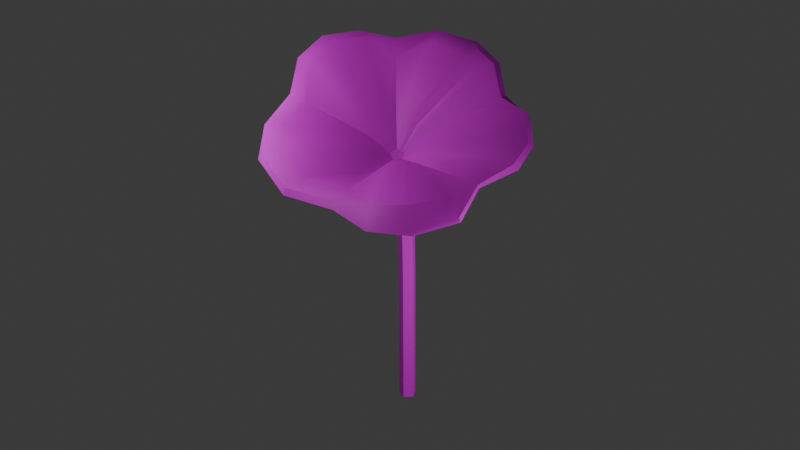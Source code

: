 # Source: Small_leli_1.blend  (saved by Blender 4.0.36; exported with 4.5.12 LTS)
import bpy
from mathutils import Matrix  # noqa: F401  (used for matrix-valued properties, if any)

bpy.ops.wm.read_factory_settings(use_empty=True)
scene = bpy.context.scene
scene.name = 'Scene'

# ---- collections
col_collection = bpy.data.collections.new('Collection'); scene.collection.children.link(col_collection)

# ---- images (referenced by path relative to the original .blend; pixels are not part of the script)
import os
ASSET_DIR = os.environ.get("B2B_ASSET_DIR", "")  # directory of the original .blend (textures are referenced by path, not embedded)
HERE = os.path.dirname(os.path.abspath(__file__))  # packed textures are extracted next to this script under _unpacked/

def load_image(name, relpath, width, height, colorspace="sRGB"):
    """Load a texture the original file referenced (path relative to the .blend, or extracted next to this script)."""
    p = next((c for c in (os.path.join(HERE, relpath), os.path.join(ASSET_DIR, relpath)) if relpath and os.path.exists(c)), "")
    if p:
        img = bpy.data.images.load(p, check_existing=True)
        img.name = name
    else:  # same state as the original file: an image datablock whose file is absent (Cycles renders it pink)
        img = bpy.data.images.new(name, width, height)
        img.source = "FILE"
        img.filepath = "//" + (relpath or name)
    img.colorspace_settings.name = colorspace
    return img
img_texture1_small_leli_png = load_image('Texture1_small_leli.png', 'Texture1_small_leli.png', 1024, 1024, 'sRGB')

# ---- materials (node trees are filled in below, after node groups)
mat_material_001 = bpy.data.materials.new('Material.001')
mat_material_001.use_transparent_shadow = False

# ---- node groups
ng_auto_smooth = bpy.data.node_groups.new('Auto Smooth', 'GeometryNodeTree')
_s = ng_auto_smooth.interface.new_socket(name='Geometry', in_out='OUTPUT', socket_type='NodeSocketGeometry')
_s = ng_auto_smooth.interface.new_socket(name='Geometry', in_out='INPUT', socket_type='NodeSocketGeometry')
_s = ng_auto_smooth.interface.new_socket(name='Angle', in_out='INPUT', socket_type='NodeSocketFloat')
_s.subtype = 'ANGLE'
_s.min_value = 0.0
_s.max_value = 3.142
ng_auto_smooth.is_modifier = True
_N = ng_auto_smooth.nodes; _L = ng_auto_smooth.links
n0 = _N.new('NodeGroupOutput'); n0.name = 'Group Output'; n0.location = (480, -100)
n1 = _N.new('NodeGroupInput'); n1.name = 'Group Input'; n1.location = (-420, -300)
n2 = _N.new('NodeGroupInput'); n2.name = 'Group Input.001'; n2.location = (-60, -100)
n3 = _N.new('GeometryNodeSetShadeSmooth'); n3.name = 'Set Shade Smooth'; n3.location = (120, -100)
n3.domain = 'EDGE'
n4 = _N.new('GeometryNodeSetShadeSmooth'); n4.name = 'Set Shade Smooth.001'; n4.location = (300, -100)
n5 = _N.new('GeometryNodeInputMeshEdgeAngle'); n5.name = 'Edge Angle'; n5.location = (-420, -220)
n6 = _N.new('GeometryNodeInputEdgeSmooth'); n6.name = 'Is Edge Smooth'; n6.location = (-60, -160)
n7 = _N.new('GeometryNodeInputShadeSmooth'); n7.name = 'Is Face Smooth'; n7.location = (-240, -340)
n8 = _N.new('FunctionNodeBooleanMath'); n8.name = 'Boolean Math'; n8.location = (-60, -220)
n9 = _N.new('FunctionNodeCompare'); n9.name = 'Compare'; n9.location = (-240, -180)
n9.operation = 'LESS_EQUAL'
_L.new(n5.outputs[0], n9.inputs[0])
_L.new(n4.outputs[0], n0.inputs[0])
_L.new(n1.outputs[1], n9.inputs[1])
_L.new(n9.outputs[0], n8.inputs[0])
_L.new(n7.outputs[0], n8.inputs[1])
_L.new(n2.outputs[0], n3.inputs[0])
_L.new(n6.outputs[0], n3.inputs[1])
_L.new(n3.outputs[0], n4.inputs[0])
_L.new(n8.outputs[0], n3.inputs[2])
n0.is_active_output = True

# ---- material node trees
mat_material_001.use_nodes = True; mat_material_001.node_tree.nodes.clear()
_N = mat_material_001.node_tree.nodes; _L = mat_material_001.node_tree.links
n0 = _N.new('ShaderNodeBsdfPrincipled'); n0.name = 'Principled BSDF'; n0.location = (10, 300)
n0.inputs[3].default_value = 1.45
n1 = _N.new('ShaderNodeOutputMaterial'); n1.name = 'Material Output'; n1.location = (300, 300)
n2 = _N.new('ShaderNodeTexImage'); n2.name = 'Image Texture'; n2.location = (-280, 271)
n2.image = img_texture1_small_leli_png
_L.new(n0.outputs[0], n1.inputs[0])
_L.new(n2.outputs[0], n0.inputs[0])
n1.is_active_output = True

# ---- world
world_world = bpy.data.worlds.new('World'); scene.world = world_world
world_world.use_nodes = True; world_world.node_tree.nodes.clear()
_N = world_world.node_tree.nodes; _L = world_world.node_tree.links
n0 = _N.new('ShaderNodeOutputWorld'); n0.name = 'World Output'; n0.location = (300, 300)
n1 = _N.new('ShaderNodeBackground'); n1.name = 'Background'; n1.location = (10, 300)
n1.inputs[0].default_value = (0.05088, 0.05088, 0.05088, 1.0)
_L.new(n1.outputs[0], n0.inputs[0])
n0.is_active_output = True
world_world.color = (0.05088, 0.05088, 0.05088)
world_world.use_sun_shadow = False
world_world.sun_shadow_jitter_overblur = 0.0

# ---- cameras
cam_camera = bpy.data.cameras.new('Camera')
cam_camera.clip_end = 100.0
cam_camera.ortho_scale = 7.314

# ---- lights
light_light = bpy.data.lights.new('Light', 'POINT')
light_light.transmission_factor = 0.0
light_light.use_soft_falloff = False
light_light.energy = 1000.0
light_light.shadow_soft_size = 4.747
light_light.shadow_maximum_resolution = 0.006
light_light.use_absolute_resolution = True
light_light_001 = bpy.data.lights.new('Light.001', 'POINT')
light_light_001.transmission_factor = 0.0
light_light_001.use_soft_falloff = False
light_light_001.energy = 1000.0
light_light_001.shadow_soft_size = 4.747
light_light_001.shadow_maximum_resolution = 0.006
light_light_001.use_absolute_resolution = True

# ---- meshes
me_cylinder_002 = bpy.data.meshes.new('Cylinder.002')
me_cylinder_002.from_pydata([(1.308, 0.08034, 1.282), (0.5787, 0.26, 3.027), (1.117, 0.08034, 2.196), (0.7927, 0.08034, 3.15), (0.895, 0.26, 2.087), (0.711, -0.2103, 3.103), (1.073, 0.26, 1.204), (0.4464, -0.2103, 2.95), (1.167, 0.26, 0.1244), (0.3646, 0.08034, 2.903), (0.6051, 0.1661, 4.119), (0.1367, 0.5377, 3.913), (0.4262, -0.435, 4.04), (-0.1528, -0.435, 3.787), (-0.3317, 0.1661, 3.708), (0.7978, 0.2535, 5.117), (-0.1459, 1.194, 4.701), (0.3195, -1.014, 4.782), (-0.9197, -0.857, 4.16), (-1.207, 0.5077, 4.11), (1.798, 0.4604, 6.867), (-0.4096, 2.786, 5.896), (0.5258, -2.68, 5.903), (-2.08, -2.398, 4.439), (-3.28, 0.9637, 4.105), (1.67, 0.4489, 6.841), (-0.4654, 2.656, 5.895), (0.4325, -2.57, 5.881), (-2.08, -2.359, 4.529), (-3.125, 0.8846, 4.236), (-0.1534, 0.0311, 4.496), (-0.3122, 0.1894, 4.426), (-0.2339, -0.1823, 4.44), (-0.4425, -0.1558, 4.335), (-0.4909, 0.07387, 4.327), (0.4391, -0.6972, 4.866), (0.5586, -0.3803, 4.95), (0.6782, -0.06336, 5.033), (1.47, -2.379, 6.457), (2.115, -1.708, 6.788), (2.185, -0.6114, 7.03), (1.272, -2.252, 6.49), (1.832, -1.619, 6.818), (1.971, -0.623, 7.036), (-0.2138, -0.1289, 4.454), (-0.1937, -0.07558, 4.468), (-0.1735, -0.02224, 4.482), (0.5618, 0.4887, 5.013), (0.3259, 0.7238, 4.909), (0.09003, 0.9589, 4.805), (1.884, 1.473, 6.977), (1.394, 2.366, 6.937), (0.5486, 2.824, 6.561), (1.679, 1.342, 6.966), (1.264, 2.315, 6.964), (0.4654, 2.677, 6.63), (-0.1931, 0.07067, 4.479), (-0.2328, 0.1102, 4.461), (-0.2725, 0.1498, 4.444), (-0.4112, 1.022, 4.554), (-0.6766, 0.8508, 4.406), (-0.942, 0.6793, 4.258), (-1.319, 3.211, 5.37), (-2.315, 3.091, 4.831), (-3.136, 2.221, 4.309), (-1.398, 3.062, 5.509), (-2.344, 2.962, 4.995), (-3.114, 2.175, 4.508), (-0.3569, 0.1605, 4.401), (-0.4016, 0.1316, 4.377), (-0.4462, 0.1027, 4.352), (-1.135, 0.1665, 4.123), (-1.064, -0.1747, 4.135), (-0.9916, -0.5158, 4.148), (-3.876, 0.01843, 3.916), (-3.903, -1.091, 3.913), (-3.206, -2.119, 4.031), (-3.788, 0.002311, 4.024), (-3.831, -1.063, 4.007), (-3.222, -2.077, 4.161), (-0.4788, 0.01645, 4.329), (-0.4667, -0.04098, 4.331), (-0.4546, -0.0984, 4.333), (-0.6099, -0.8963, 4.316), (-0.3001, -0.9355, 4.471), (0.009702, -0.9748, 4.627), (-1.458, -3.26, 4.719), (-0.7454, -3.547, 5.102), (0.04572, -3.374, 5.516), (-1.475, -3.138, 4.873), (-0.8169, -3.419, 5.194), (-0.003912, -3.285, 5.686), (-0.3903, -0.1624, 4.361), (-0.3382, -0.169, 4.388), (-0.286, -0.1756, 4.414), (-2.691, 0.7161, 4.376), (-0.4691, 2.344, 5.706), (0.3375, -2.265, 5.644), (-1.888, -2.024, 4.557), (1.398, 0.3822, 6.477), (1.047, -1.993, 6.461), (1.365, -1.422, 6.614), (1.647, -0.5102, 6.868), (1.394, 1.219, 6.974), (0.9671, 1.96, 6.963), (0.276, 2.351, 6.613), (-1.438, 2.668, 5.466), (-2.215, 2.464, 5.198), (-2.685, 1.871, 4.634), (-3.384, 0.0204, 4.363), (-3.423, -0.9059, 4.478), (-2.842, -1.766, 4.489), (-1.392, -2.72, 5.006), (-0.8233, -2.955, 5.386), (-0.1175, -2.819, 5.645), (-1.16, 0.3027, 4.311), (-0.03931, -0.7244, 4.921), (0.07231, -0.5529, 5.122), (0.2665, -0.3471, 5.325), (0.2469, -0.1019, 5.251), (0.1577, 0.3412, 5.288), (0.003149, 0.6138, 5.311), (-0.1695, 0.6795, 5.094), (-0.6197, 0.7441, 4.864), (-0.872, 0.6551, 4.84), (-0.9877, 0.5005, 4.651), (-1.129, 0.06057, 4.506), (-1.2, -0.1967, 4.59), (-1.002, -0.4466, 4.528), (-0.6655, -0.7246, 4.66), (-0.5015, -0.8887, 4.873), (-0.244, -0.7708, 4.866), (-0.3369, 0.7826, 4.892), (-0.8424, -0.6271, 4.427), (0.2953, 0.1409, 5.188), (0.3819, -1.847, 5.586), (-1.541, -1.627, 4.543), (-0.3185, 1.99, 5.542), (1.257, 0.357, 6.236), (-2.285, 0.7357, 4.351), (0.9138, -1.538, 5.905), (1.296, -1.044, 6.113), (1.391, -0.3374, 6.275), (1.182, 0.9808, 6.239), (0.8195, 1.545, 6.167), (0.2786, 1.892, 5.927), (-0.9059, 2.117, 5.206), (-1.536, 1.971, 4.862), (-2.118, 1.47, 4.527), (-2.546, 0.09246, 4.263), (-2.524, -0.6327, 4.268), (-2.139, -1.317, 4.333), (-1.074, -2.078, 4.761), (-0.5635, -2.241, 5.03), (-0.013, -2.174, 5.315), (1.29, 0.26, -4.182), (1.537, 0.08034, -4.175), (1.443, -0.2103, -4.177), (1.137, -0.2103, -4.186), (1.043, 0.08034, -4.189), (1.414, 0.08034, 0.1315), (1.032, -0.2103, 2.154), (1.218, -0.2103, 1.252), (1.319, -0.2103, 0.1288), (0.7579, -0.2103, 2.019), (0.9279, -0.2103, 1.156), (1.014, -0.2103, 0.12), (0.6732, 0.08034, 1.977), (0.8382, 0.08034, 1.126), (0.9194, 0.08034, 0.1173), (0.4988, -0.5387, 4.908), (1.793, -2.044, 6.623), (1.552, -1.924, 6.642), (-0.2037, -0.1022, 4.461), (1.206, -1.708, 6.407), (0.1694, -0.45, 5.093), (1.105, -1.291, 6.009)], [], [(21, 62, 65, 26), (134, 120, 56, 30), (121, 122, 58, 57), (133, 129, 92, 33), (115, 126, 80, 34), (163, 162, 165, 166), (51, 52, 55, 54), (127, 128, 82, 81), (63, 64, 67, 66), (130, 131, 94, 93), (154, 135, 22, 88), (150, 151, 76, 75), (124, 125, 70, 69), (87, 88, 91, 90), (76, 23, 28, 79), (145, 137, 21, 52), (151, 136, 23, 76), (142, 138, 20, 40), (148, 139, 24, 64), (125, 115, 34, 70), (40, 20, 25, 43), (64, 24, 29, 67), (88, 22, 27, 91), (52, 21, 26, 55), (131, 116, 32, 94), (122, 132, 31, 58), (128, 133, 33, 82), (119, 134, 30, 46), (116, 117, 44, 32), (175, 118, 45, 173), (118, 119, 46, 45), (22, 38, 41, 27), (171, 39, 42, 172), (39, 40, 43, 42), (135, 140, 38, 22), (176, 141, 39, 171), (141, 142, 40, 39), (146, 147, 63, 62), (143, 144, 51, 50), (12, 10, 15, 37, 36, 170, 35, 17), (138, 143, 50, 20), (50, 51, 54, 53), (5, 3, 10, 12), (20, 50, 53, 25), (120, 121, 57, 56), (2, 3, 5, 161), (144, 145, 52, 51), (136, 152, 86, 23), (10, 11, 16, 49, 48, 47, 15), (123, 124, 69, 68), (137, 146, 62, 21), (3, 1, 11, 10), (62, 63, 66, 65), (132, 123, 68, 31), (157, 163, 166, 158), (147, 148, 64, 63), (74, 75, 78, 77), (11, 14, 19, 61, 60, 59, 16), (24, 74, 77, 29), (149, 150, 75, 74), (1, 9, 14, 11), (139, 149, 74, 24), (126, 127, 81, 80), (167, 9, 1, 4), (75, 76, 79, 78), (14, 13, 18, 73, 72, 71, 19), (86, 87, 90, 89), (9, 7, 13, 14), (23, 86, 89, 28), (129, 130, 93, 92), (164, 7, 9, 167), (13, 12, 17, 85, 84, 83, 18), (152, 153, 87, 86), (153, 154, 88, 87), (7, 5, 12, 13), (161, 5, 7, 164), (89, 90, 113, 112), (77, 78, 110, 109), (26, 65, 106, 96), (65, 66, 107, 106), (53, 54, 104, 103), (42, 43, 102, 101), (172, 42, 101, 174), (27, 41, 100, 97), (43, 25, 99, 102), (79, 28, 98, 111), (55, 26, 96, 105), (91, 27, 97, 114), (67, 29, 95, 108), (66, 67, 108, 107), (90, 91, 114, 113), (78, 79, 111, 110), (29, 77, 109, 95), (28, 89, 112, 98), (54, 55, 105, 104), (25, 53, 103, 99), (112, 113, 130, 129), (109, 110, 127, 126), (96, 106, 123, 132), (106, 107, 124, 123), (103, 104, 121, 120), (101, 102, 119, 118), (174, 101, 118, 175), (97, 100, 117, 116), (102, 99, 134, 119), (111, 98, 133, 128), (105, 96, 132, 122), (114, 97, 116, 131), (108, 95, 115, 125), (107, 108, 125, 124), (113, 114, 131, 130), (110, 111, 128, 127), (95, 109, 126, 115), (98, 112, 129, 133), (104, 105, 122, 121), (99, 103, 120, 134), (58, 31, 68, 69, 70, 34, 80, 81, 82, 33, 92, 93, 94, 32, 44, 173, 45, 46, 30, 56, 57), (84, 85, 154, 153), (83, 84, 153, 152), (19, 71, 149, 139), (71, 72, 150, 149), (60, 61, 148, 147), (16, 59, 146, 137), (18, 83, 152, 136), (48, 49, 145, 144), (15, 47, 143, 138), (47, 48, 144, 143), (59, 60, 147, 146), (36, 37, 142, 141), (170, 36, 141, 176), (17, 35, 140, 135), (61, 19, 139, 148), (37, 15, 138, 142), (73, 18, 136, 151), (49, 16, 137, 145), (72, 73, 151, 150), (85, 17, 135, 154), (6, 0, 160, 8), (4, 2, 0, 6), (1, 3, 2, 4), (8, 160, 156, 155), (157, 158, 159, 155, 156), (162, 161, 164, 165), (158, 166, 169, 159), (166, 165, 168, 169), (165, 164, 167, 168), (159, 169, 8, 155), (169, 168, 6, 8), (168, 167, 4, 6), (156, 160, 163, 157), (160, 0, 162, 163), (0, 2, 161, 162), (35, 170, 176, 140), (100, 174, 175, 117), (41, 172, 174, 100), (140, 176, 171, 38), (38, 171, 172, 41), (117, 175, 173, 44)])
me_cylinder_002.polygons.foreach_set('use_smooth', [True] * 158)
_uv = me_cylinder_002.uv_layers.new(name='UVMap')
_uv.uv.foreach_set('vector', [0.5652, 0.972, 0.4917, 0.9788, 0.4954, 0.965, 0.565, 0.9627, 0.6319, 0.8123, 0.6282, 0.8288, 0.5962, 0.7936, 0.5989, 0.7924, 0.617, 0.8421, 0.6018, 0.8381, 0.5905, 0.7958, 0.5933, 0.7947, 0.5784, 0.7462, 0.5952, 0.7428, 0.5893, 0.7782, 0.5865, 0.7775, 0.5471, 0.7909, 0.5481, 0.7755, 0.5816, 0.7851, 0.58, 0.7876, 0.5379, 0.2113, 0.4756, 0.2312, 0.4735, 0.2133, 0.532, 0.1945, 0.6966, 0.9934, 0.633, 0.9999, 0.6368, 0.9871, 0.6922, 0.9785, 0.5489, 0.7599, 0.5648, 0.7513, 0.5848, 0.78, 0.5832, 0.7825, 0.426, 0.946, 0.3835, 0.874, 0.3988, 0.873, 0.4354, 0.9362, 0.6118, 0.7372, 0.6204, 0.7504, 0.5952, 0.7797, 0.5922, 0.7789, 0.1905, 0.09826, 0.1653, 0.1253, 0.1368, 0.07892, 0.1588, 0.0317, 0.3721, 0.5611, 0.4168, 0.5359, 0.4685, 0.605, 0.4049, 0.6506, 0.5543, 0.8244, 0.5495, 0.8104, 0.5819, 0.7899, 0.5838, 0.7923, 0.6703, 0.5802, 0.7167, 0.6151, 0.71, 0.6253, 0.6648, 0.5899, 0.4685, 0.605, 0.548, 0.6083, 0.55, 0.6148, 0.4708, 0.6136, 0.09441, 0.4044, 0.1245, 0.4415, 0.08011, 0.4729, 0.02766, 0.4316, 0.3469, 0.0782, 0.3048, 0.08253, 0.3099, 0.02635, 0.3785, 0.004499, 0.08752, 0.2309, 0.08552, 0.2769, 0.03469, 0.2697, 0.02308, 0.2061, 0.2277, 0.5474, 0.2793, 0.551, 0.2754, 0.6185, 0.1986, 0.6298, 0.5495, 0.8104, 0.5471, 0.7909, 0.58, 0.7876, 0.5819, 0.7899, 0.803, 0.8326, 0.7543, 0.8844, 0.7466, 0.881, 0.7927, 0.8277, 0.3835, 0.874, 0.4014, 0.7904, 0.4159, 0.7895, 0.3988, 0.873, 0.7167, 0.6151, 0.7317, 0.6693, 0.7236, 0.6741, 0.71, 0.6253, 0.633, 0.9999, 0.5652, 0.972, 0.565, 0.9627, 0.6368, 0.9871, 0.6204, 0.7504, 0.6279, 0.7595, 0.5981, 0.7804, 0.5952, 0.7797, 0.6018, 0.8381, 0.5838, 0.8329, 0.5877, 0.7969, 0.5905, 0.7958, 0.5648, 0.7513, 0.5784, 0.7462, 0.5865, 0.7775, 0.5848, 0.78, 0.6427, 0.8006, 0.6319, 0.8123, 0.5989, 0.7924, 0.5988, 0.7894, 0.6279, 0.7595, 0.6406, 0.773, 0.5983, 0.7834, 0.5981, 0.7804, 0.6459, 0.7811, 0.6512, 0.7892, 0.5986, 0.7864, 0.5985, 0.7849, 0.6512, 0.7892, 0.6427, 0.8006, 0.5988, 0.7894, 0.5986, 0.7864, 0.7317, 0.6693, 0.7926, 0.7104, 0.7819, 0.7198, 0.7236, 0.6741, 0.8075, 0.7379, 0.8225, 0.7654, 0.8048, 0.7646, 0.7933, 0.7422, 0.8225, 0.7654, 0.803, 0.8326, 0.7927, 0.8277, 0.8048, 0.7646, 0.1653, 0.1253, 0.1298, 0.1519, 0.07833, 0.1041, 0.1368, 0.07892, 0.1168, 0.169, 0.1037, 0.1861, 0.03855, 0.1441, 0.05844, 0.1241, 0.1037, 0.1861, 0.08752, 0.2309, 0.02308, 0.2061, 0.03855, 0.1441, 0.1473, 0.4816, 0.1797, 0.5187, 0.1315, 0.5899, 0.09593, 0.535, 0.07622, 0.3176, 0.07754, 0.3624, 9.075e-05, 0.3784, 0.005834, 0.3196, 0.2793, 0.2398, 0.2712, 0.2949, 0.1805, 0.289, 0.1935, 0.2636, 0.2046, 0.2381, 0.2097, 0.2255, 0.2147, 0.213, 0.2237, 0.1875, 0.08552, 0.2769, 0.07622, 0.3176, 0.005834, 0.3196, 0.03469, 0.2697, 0.7444, 0.9493, 0.6966, 0.9934, 0.6922, 0.9785, 0.7326, 0.9372, 0.3572, 0.2602, 0.3583, 0.2838, 0.2712, 0.2949, 0.2793, 0.2398, 0.7543, 0.8844, 0.7444, 0.9493, 0.7326, 0.9372, 0.7466, 0.881, 0.6282, 0.8288, 0.617, 0.8421, 0.5933, 0.7947, 0.5962, 0.7936, 0.4273, 0.265, 0.3583, 0.2838, 0.3572, 0.2602, 0.4236, 0.2467, 0.07754, 0.3624, 0.09441, 0.4044, 0.02766, 0.4316, 9.075e-05, 0.3784, 0.3048, 0.08253, 0.2631, 0.07424, 0.2522, 9.067e-05, 0.3099, 0.02635, 0.2712, 0.2949, 0.2877, 0.3522, 0.206, 0.4001, 0.202, 0.3717, 0.1967, 0.3437, 0.1894, 0.3163, 0.1805, 0.289, 0.5676, 0.8312, 0.5543, 0.8244, 0.5838, 0.7923, 0.5858, 0.7946, 0.1245, 0.4415, 0.1473, 0.4816, 0.09593, 0.535, 0.08011, 0.4729, 0.3583, 0.2838, 0.3682, 0.3064, 0.2877, 0.3522, 0.2712, 0.2949, 0.4917, 0.9788, 0.426, 0.946, 0.4354, 0.9362, 0.4954, 0.965, 0.5838, 0.8329, 0.5676, 0.8312, 0.5858, 0.7946, 0.5877, 0.7969, 0.7772, 0.1346, 0.5379, 0.2113, 0.532, 0.1945, 0.7717, 0.1176, 0.1797, 0.5187, 0.2277, 0.5474, 0.1986, 0.6298, 0.1315, 0.5899, 0.382, 0.7192, 0.4049, 0.6506, 0.4112, 0.6553, 0.3911, 0.7207, 0.2877, 0.3522, 0.3259, 0.3919, 0.2927, 0.4682, 0.2727, 0.4501, 0.2517, 0.433, 0.2295, 0.4161, 0.206, 0.4001, 0.4014, 0.7904, 0.382, 0.7192, 0.3911, 0.7207, 0.4159, 0.7895, 0.3245, 0.5645, 0.3721, 0.5611, 0.4049, 0.6506, 0.3359, 0.6519, 0.3682, 0.3064, 0.3825, 0.326, 0.3259, 0.3919, 0.2877, 0.3522, 0.2793, 0.551, 0.3245, 0.5645, 0.3359, 0.6519, 0.2754, 0.6185, 0.5481, 0.7755, 0.5489, 0.7599, 0.5832, 0.7825, 0.5816, 0.7851, 0.4452, 0.2981, 0.3825, 0.326, 0.3682, 0.3064, 0.4359, 0.2817, 0.4049, 0.6506, 0.4685, 0.605, 0.4708, 0.6136, 0.4112, 0.6553, 0.3259, 0.3919, 0.3736, 0.4029, 0.388, 0.4611, 0.366, 0.4601, 0.3425, 0.4615, 0.3183, 0.4641, 0.2927, 0.4682, 0.6146, 0.5752, 0.6703, 0.5802, 0.6648, 0.5899, 0.6153, 0.5883, 0.3825, 0.326, 0.3967, 0.3425, 0.3736, 0.4029, 0.3259, 0.3919, 0.548, 0.6083, 0.6146, 0.5752, 0.6153, 0.5883, 0.55, 0.6148, 0.5952, 0.7428, 0.6118, 0.7372, 0.5922, 0.7789, 0.5893, 0.7782, 0.4511, 0.3157, 0.3967, 0.3425, 0.3825, 0.326, 0.4452, 0.2981, 0.3074, 0.2033, 0.2793, 0.2398, 0.2237, 0.1875, 0.2471, 0.1769, 0.2687, 0.166, 0.2892, 0.1558, 0.3089, 0.1469, 0.2631, 0.07424, 0.2259, 0.08049, 0.2028, 0.003746, 0.2522, 9.067e-05, 0.2259, 0.08049, 0.1905, 0.09826, 0.1588, 0.0317, 0.2028, 0.003746, 0.3626, 0.239, 0.3572, 0.2602, 0.2793, 0.2398, 0.3074, 0.2033, 0.4236, 0.2467, 0.3572, 0.2602, 0.3626, 0.239, 0.4229, 0.2281, 0.6153, 0.5883, 0.6648, 0.5899, 0.6578, 0.6223, 0.614, 0.6176, 0.3911, 0.7207, 0.4112, 0.6553, 0.4451, 0.6806, 0.4253, 0.7321, 0.565, 0.9627, 0.4954, 0.965, 0.4999, 0.94, 0.5701, 0.9429, 0.4954, 0.965, 0.4354, 0.9362, 0.4585, 0.9104, 0.4999, 0.94, 0.7326, 0.9372, 0.6922, 0.9785, 0.6817, 0.958, 0.7184, 0.9251, 0.8048, 0.7646, 0.7927, 0.8277, 0.77, 0.8259, 0.7717, 0.772, 0.7933, 0.7422, 0.8048, 0.7646, 0.7717, 0.772, 0.7669, 0.752, 0.7236, 0.6741, 0.7819, 0.7198, 0.7621, 0.732, 0.7092, 0.6894, 0.7927, 0.8277, 0.7466, 0.881, 0.7284, 0.8699, 0.77, 0.8259, 0.4708, 0.6136, 0.55, 0.6148, 0.5559, 0.6423, 0.4928, 0.6426, 0.6368, 0.9871, 0.565, 0.9627, 0.5701, 0.9429, 0.6332, 0.9647, 0.71, 0.6253, 0.7236, 0.6741, 0.7092, 0.6894, 0.6956, 0.6478, 0.3988, 0.873, 0.4159, 0.7895, 0.4484, 0.7884, 0.4358, 0.8665, 0.4354, 0.9362, 0.3988, 0.873, 0.4358, 0.8665, 0.4585, 0.9104, 0.6648, 0.5899, 0.71, 0.6253, 0.6956, 0.6478, 0.6578, 0.6223, 0.4112, 0.6553, 0.4708, 0.6136, 0.4928, 0.6426, 0.4451, 0.6806, 0.4159, 0.7895, 0.3911, 0.7207, 0.4253, 0.7321, 0.4484, 0.7884, 0.55, 0.6148, 0.6153, 0.5883, 0.614, 0.6176, 0.5559, 0.6423, 0.6922, 0.9785, 0.6368, 0.9871, 0.6332, 0.9647, 0.6817, 0.958, 0.7466, 0.881, 0.7326, 0.9372, 0.7184, 0.9251, 0.7284, 0.8699, 0.614, 0.6176, 0.6578, 0.6223, 0.6118, 0.7372, 0.5952, 0.7428, 0.4253, 0.7321, 0.4451, 0.6806, 0.5489, 0.7599, 0.5481, 0.7755, 0.5701, 0.9429, 0.4999, 0.94, 0.5676, 0.8312, 0.5838, 0.8329, 0.4999, 0.94, 0.4585, 0.9104, 0.5543, 0.8244, 0.5676, 0.8312, 0.7184, 0.9251, 0.6817, 0.958, 0.617, 0.8421, 0.6282, 0.8288, 0.7717, 0.772, 0.77, 0.8259, 0.6427, 0.8006, 0.6512, 0.7892, 0.7669, 0.752, 0.7717, 0.772, 0.6512, 0.7892, 0.6459, 0.7811, 0.7092, 0.6894, 0.7621, 0.732, 0.6406, 0.773, 0.6279, 0.7595, 0.77, 0.8259, 0.7284, 0.8699, 0.6319, 0.8123, 0.6427, 0.8006, 0.4928, 0.6426, 0.5559, 0.6423, 0.5784, 0.7462, 0.5648, 0.7513, 0.6332, 0.9647, 0.5701, 0.9429, 0.5838, 0.8329, 0.6018, 0.8381, 0.6956, 0.6478, 0.7092, 0.6894, 0.6279, 0.7595, 0.6204, 0.7504, 0.4358, 0.8665, 0.4484, 0.7884, 0.5471, 0.7909, 0.5495, 0.8104, 0.4585, 0.9104, 0.4358, 0.8665, 0.5495, 0.8104, 0.5543, 0.8244, 0.6578, 0.6223, 0.6956, 0.6478, 0.6204, 0.7504, 0.6118, 0.7372, 0.4451, 0.6806, 0.4928, 0.6426, 0.5648, 0.7513, 0.5489, 0.7599, 0.4484, 0.7884, 0.4253, 0.7321, 0.5481, 0.7755, 0.5471, 0.7909, 0.5559, 0.6423, 0.614, 0.6176, 0.5952, 0.7428, 0.5784, 0.7462, 0.6817, 0.958, 0.6332, 0.9647, 0.6018, 0.8381, 0.617, 0.8421, 0.7284, 0.8699, 0.7184, 0.9251, 0.6282, 0.8288, 0.6319, 0.8123, 0.5905, 0.7958, 0.5877, 0.7969, 0.5858, 0.7946, 0.5838, 0.7923, 0.5819, 0.7899, 0.58, 0.7876, 0.5816, 0.7851, 0.5832, 0.7825, 0.5848, 0.78, 0.5865, 0.7775, 0.5893, 0.7782, 0.5922, 0.7789, 0.5952, 0.7797, 0.5981, 0.7804, 0.5983, 0.7834, 0.5985, 0.7849, 0.5986, 0.7864, 0.5988, 0.7894, 0.5989, 0.7924, 0.5962, 0.7936, 0.5933, 0.7947, 0.2687, 0.166, 0.2471, 0.1769, 0.1905, 0.09826, 0.2259, 0.08049, 0.2892, 0.1558, 0.2687, 0.166, 0.2259, 0.08049, 0.2631, 0.07424, 0.2927, 0.4682, 0.3183, 0.4641, 0.3245, 0.5645, 0.2793, 0.551, 0.3183, 0.4641, 0.3425, 0.4615, 0.3721, 0.5611, 0.3245, 0.5645, 0.2517, 0.433, 0.2727, 0.4501, 0.2277, 0.5474, 0.1797, 0.5187, 0.206, 0.4001, 0.2295, 0.4161, 0.1473, 0.4816, 0.1245, 0.4415, 0.3089, 0.1469, 0.2892, 0.1558, 0.2631, 0.07424, 0.3048, 0.08253, 0.1967, 0.3437, 0.202, 0.3717, 0.09441, 0.4044, 0.07754, 0.3624, 0.1805, 0.289, 0.1894, 0.3163, 0.07622, 0.3176, 0.08552, 0.2769, 0.1894, 0.3163, 0.1967, 0.3437, 0.07754, 0.3624, 0.07622, 0.3176, 0.2295, 0.4161, 0.2517, 0.433, 0.1797, 0.5187, 0.1473, 0.4816, 0.2046, 0.2381, 0.1935, 0.2636, 0.08752, 0.2309, 0.1037, 0.1861, 0.2097, 0.2255, 0.2046, 0.2381, 0.1037, 0.1861, 0.1168, 0.169, 0.2237, 0.1875, 0.2147, 0.213, 0.1298, 0.1519, 0.1653, 0.1253, 0.2727, 0.4501, 0.2927, 0.4682, 0.2793, 0.551, 0.2277, 0.5474, 0.1935, 0.2636, 0.1805, 0.289, 0.08552, 0.2769, 0.08752, 0.2309, 0.3253, 0.1597, 0.3089, 0.1469, 0.3048, 0.08253, 0.3469, 0.0782, 0.202, 0.3717, 0.206, 0.4001, 0.1245, 0.4415, 0.09441, 0.4044, 0.3425, 0.4615, 0.366, 0.4601, 0.4168, 0.5359, 0.3721, 0.5611, 0.2471, 0.1769, 0.2237, 0.1875, 0.1653, 0.1253, 0.1905, 0.09826, 0.4877, 0.2646, 0.4799, 0.2485, 0.5435, 0.2283, 0.5485, 0.2454, 0.4359, 0.2817, 0.4273, 0.265, 0.4799, 0.2485, 0.4877, 0.2646, 0.3682, 0.3064, 0.3583, 0.2838, 0.4273, 0.265, 0.4359, 0.2817, 0.5485, 0.2454, 0.5435, 0.2283, 0.7827, 0.1518, 0.7882, 0.169, 0.8169, 0.203, 0.799, 0.2029, 0.7936, 0.1859, 0.8081, 0.1754, 0.8225, 0.186, 0.4756, 0.2312, 0.4236, 0.2467, 0.4229, 0.2281, 0.4735, 0.2133, 0.799, 0.2029, 0.559, 0.2794, 0.5534, 0.2625, 0.7936, 0.1859, 0.559, 0.2794, 0.5006, 0.2984, 0.4957, 0.2809, 0.5534, 0.2625, 0.5006, 0.2984, 0.4511, 0.3157, 0.4452, 0.2981, 0.4957, 0.2809, 0.7936, 0.1859, 0.5534, 0.2625, 0.5485, 0.2454, 0.7882, 0.169, 0.5534, 0.2625, 0.4957, 0.2809, 0.4877, 0.2646, 0.5485, 0.2454, 0.4957, 0.2809, 0.4452, 0.2981, 0.4359, 0.2817, 0.4877, 0.2646, 0.7827, 0.1518, 0.5435, 0.2283, 0.5379, 0.2113, 0.7772, 0.1346, 0.5435, 0.2283, 0.4799, 0.2485, 0.4756, 0.2312, 0.5379, 0.2113, 0.4799, 0.2485, 0.4273, 0.265, 0.4236, 0.2467, 0.4756, 0.2312, 0.2147, 0.213, 0.2097, 0.2255, 0.1168, 0.169, 0.1298, 0.1519, 0.7621, 0.732, 0.7669, 0.752, 0.6459, 0.7811, 0.6406, 0.773, 0.7819, 0.7198, 0.7933, 0.7422, 0.7669, 0.752, 0.7621, 0.732, 0.1298, 0.1519, 0.1168, 0.169, 0.05844, 0.1241, 0.07833, 0.1041, 0.7926, 0.7104, 0.8075, 0.7379, 0.7933, 0.7422, 0.7819, 0.7198, 0.6406, 0.773, 0.6459, 0.7811, 0.5985, 0.7849, 0.5983, 0.7834])
me_cylinder_002.materials.append(mat_material_001)
me_cylinder_002.update()

# ---- objects
ob_light = bpy.data.objects.new('Light', light_light)
ob_camera = bpy.data.objects.new('Camera', cam_camera)
ob_cylinder = bpy.data.objects.new('Cylinder', me_cylinder_002)
ob_light_001 = bpy.data.objects.new('Light.001', light_light_001)

# ---- transforms, parenting, visibility, modifiers, constraints
ob_light.location = (-3.947, 5.938, 11.01)
ob_light.rotation_euler = (0.6503, 0.05522, 1.866)
ob_light.lock_rotations_4d = False
ob_light.empty_display_type = 'ARROWS'
ob_light.color = (0.0, 0.0, 0.0, 0.0)
ob_light.lineart.crease_threshold = 0.0
ob_camera.location = (-26.43, -5.317, 17.21)
ob_camera.rotation_euler = (1.109, -0.0, -1.373)
ob_camera.lock_rotations_4d = False
ob_camera.empty_display_type = 'ARROWS'
ob_camera.color = (0.0, 0.0, 0.0, 0.0)
ob_camera.display_type = 'WIRE'
ob_camera.lineart.crease_threshold = 0.0
ob_cylinder.location = (0.0, 0.0, 1.597)
_m = ob_cylinder.modifiers.new('Auto Smooth', 'NODES')
_m.node_group = ng_auto_smooth
_gi = [s.identifier for s in ng_auto_smooth.interface.items_tree if s.item_type == 'SOCKET' and s.in_out == 'INPUT']
_m[_gi[1]] = 0.5236  # Angle
ob_light_001.location = (-3.947, -6.169, 1.91)
ob_light_001.rotation_euler = (0.6503, 0.05522, 1.866)
ob_light_001.lock_rotations_4d = False
ob_light_001.empty_display_type = 'ARROWS'
ob_light_001.color = (0.0, 0.0, 0.0, 0.0)
ob_light_001.lineart.crease_threshold = 0.0

# ---- collection membership
col_collection.objects.link(ob_light)
col_collection.objects.link(ob_camera)
col_collection.objects.link(ob_cylinder)
col_collection.objects.link(ob_light_001)

# ---- scene / render settings (as saved in the file)
scene.camera = ob_camera
scene.frame_start = 1; scene.frame_end = 250; scene.frame_set(0)
scene.render.engine = 'BLENDER_EEVEE_NEXT'
scene.cycles.sampling_pattern = 'TABULATED_SOBOL'
bpy.context.view_layer.update()

